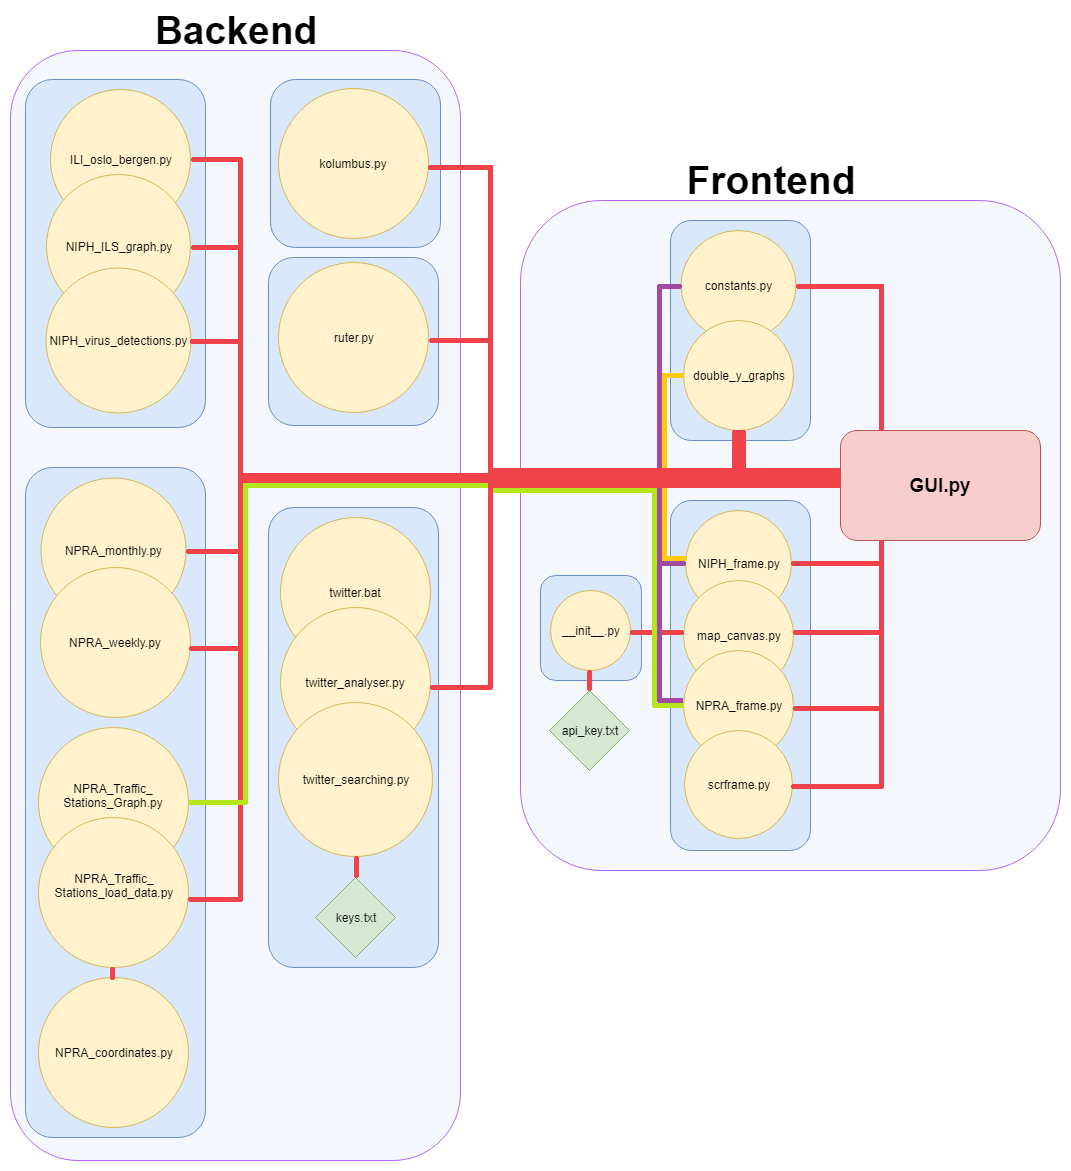

The diagram above was exported from draw.io. Its source (the exported page's mxGraphModel, read from the mxfile embedded in the PNG):
<mxGraphModel dx="1426" dy="923" grid="1" gridSize="10" guides="1" tooltips="1" connect="1" arrows="1" fold="1" page="1" pageScale="1" pageWidth="827" pageHeight="1169" background="#ffffff" math="0" shadow="0">
  <root>
    <mxCell id="0" />
    <mxCell id="1" parent="0" />
    <mxCell id="76" value="" style="rounded=0;whiteSpace=wrap;html=1;fillColor=#FFFFFF;" vertex="1" parent="1">
      <mxGeometry y="90" width="1070" height="1170" as="geometry" />
    </mxCell>
    <mxCell id="71" value="" style="rounded=1;whiteSpace=wrap;html=1;fillColor=#F4F7FC;strokeColor=#B266FF;" vertex="1" parent="1">
      <mxGeometry x="10" y="140" width="450" height="1110" as="geometry" />
    </mxCell>
    <mxCell id="68" value="" style="rounded=1;whiteSpace=wrap;html=1;fillColor=#dae8fc;strokeColor=#6c8ebf;" vertex="1" parent="1">
      <mxGeometry x="268" y="597" width="170" height="460" as="geometry" />
    </mxCell>
    <mxCell id="64" value="twitter.bat" style="ellipse;whiteSpace=wrap;html=1;aspect=fixed;fillColor=#fff2cc;strokeColor=#d6b656;" vertex="1" parent="1">
      <mxGeometry x="280" y="607" width="150" height="150" as="geometry" />
    </mxCell>
    <mxCell id="66" value="twitter_analyser.py" style="ellipse;whiteSpace=wrap;html=1;aspect=fixed;fillColor=#fff2cc;strokeColor=#d6b656;" vertex="1" parent="1">
      <mxGeometry x="280" y="697" width="150" height="150" as="geometry" />
    </mxCell>
    <mxCell id="61" value="" style="rounded=1;whiteSpace=wrap;html=1;fillColor=#dae8fc;strokeColor=#6c8ebf;" vertex="1" parent="1">
      <mxGeometry x="25" y="557" width="180" height="670" as="geometry" />
    </mxCell>
    <mxCell id="55" value="" style="rounded=1;whiteSpace=wrap;html=1;fillColor=#dae8fc;strokeColor=#6c8ebf;" vertex="1" parent="1">
      <mxGeometry x="25" y="169" width="180" height="348" as="geometry" />
    </mxCell>
    <mxCell id="51" value="" style="rounded=1;whiteSpace=wrap;html=1;fillColor=#dae8fc;strokeColor=#6c8ebf;" vertex="1" parent="1">
      <mxGeometry x="270" y="169" width="170" height="168" as="geometry" />
    </mxCell>
    <mxCell id="43" value="" style="rounded=1;whiteSpace=wrap;html=1;fillColor=#F4F7FC;strokeColor=#B266FF;" vertex="1" parent="1">
      <mxGeometry x="520" y="290" width="540" height="670" as="geometry" />
    </mxCell>
    <mxCell id="39" value="" style="rounded=1;whiteSpace=wrap;html=1;fillColor=#dae8fc;strokeColor=#6c8ebf;" vertex="1" parent="1">
      <mxGeometry x="540" y="665" width="101" height="105" as="geometry" />
    </mxCell>
    <mxCell id="37" value="" style="rounded=1;whiteSpace=wrap;html=1;fillColor=#dae8fc;strokeColor=#6c8ebf;" vertex="1" parent="1">
      <mxGeometry x="670" y="590" width="140" height="350" as="geometry" />
    </mxCell>
    <mxCell id="36" value="" style="rounded=1;whiteSpace=wrap;html=1;fillColor=#dae8fc;strokeColor=#6c8ebf;" vertex="1" parent="1">
      <mxGeometry x="670" y="310" width="140" height="220" as="geometry" />
    </mxCell>
    <mxCell id="34" value="NIPH_frame.py" style="ellipse;whiteSpace=wrap;html=1;aspect=fixed;fillColor=#fff2cc;strokeColor=#d6b656;" vertex="1" parent="1">
      <mxGeometry x="684.5" y="600" width="106" height="106" as="geometry" />
    </mxCell>
    <mxCell id="10" value="&lt;b&gt;&lt;font style=&quot;font-size: 19px&quot;&gt;GUI.py&lt;/font&gt;&lt;/b&gt;" style="rounded=1;whiteSpace=wrap;html=1;fillColor=#f8cecc;strokeColor=#b85450;" vertex="1" parent="1">
      <mxGeometry x="840" y="520" width="200" height="110" as="geometry" />
    </mxCell>
    <mxCell id="11" value="constants.py&lt;br&gt;" style="ellipse;whiteSpace=wrap;html=1;fillColor=#fff2cc;strokeColor=#d6b656;" vertex="1" parent="1">
      <mxGeometry x="680" y="320" width="115" height="110" as="geometry" />
    </mxCell>
    <mxCell id="12" value="double_y_graphs" style="ellipse;whiteSpace=wrap;html=1;aspect=fixed;fillColor=#fff2cc;strokeColor=#d6b656;" vertex="1" parent="1">
      <mxGeometry x="682.5" y="410" width="110" height="110" as="geometry" />
    </mxCell>
    <mxCell id="13" value="map_canvas.py&lt;br&gt;" style="ellipse;whiteSpace=wrap;html=1;aspect=fixed;fillColor=#fff2cc;strokeColor=#d6b656;" vertex="1" parent="1">
      <mxGeometry x="682.5" y="670" width="110" height="110" as="geometry" />
    </mxCell>
    <mxCell id="15" value="NPRA_frame.py" style="ellipse;whiteSpace=wrap;html=1;aspect=fixed;fillColor=#fff2cc;strokeColor=#d6b656;" vertex="1" parent="1">
      <mxGeometry x="682.5" y="740" width="110" height="110" as="geometry" />
    </mxCell>
    <mxCell id="16" value="scrframe.py" style="ellipse;whiteSpace=wrap;html=1;aspect=fixed;fillColor=#fff2cc;strokeColor=#d6b656;" vertex="1" parent="1">
      <mxGeometry x="683.5" y="820" width="108" height="108" as="geometry" />
    </mxCell>
    <mxCell id="38" value="__init__.py" style="ellipse;whiteSpace=wrap;html=1;aspect=fixed;fillColor=#fff2cc;strokeColor=#d6b656;" vertex="1" parent="1">
      <mxGeometry x="550" y="680" width="80" height="80" as="geometry" />
    </mxCell>
    <mxCell id="40" value="api_key.txt" style="rhombus;whiteSpace=wrap;html=1;fillColor=#d5e8d4;strokeColor=#82b366;" vertex="1" parent="1">
      <mxGeometry x="900" y="680" width="80" height="80" as="geometry" />
    </mxCell>
    <mxCell id="44" value="&lt;font style=&quot;font-size: 39px&quot;&gt;&lt;b&gt;Frontend&lt;/b&gt;&lt;/font&gt;" style="text;html=1;strokeColor=none;fillColor=none;align=center;verticalAlign=middle;whiteSpace=wrap;rounded=0;" vertex="1" parent="1">
      <mxGeometry x="750" y="260" width="40" height="20" as="geometry" />
    </mxCell>
    <mxCell id="50" value="kolumbus.py" style="ellipse;whiteSpace=wrap;html=1;aspect=fixed;fillColor=#fff2cc;strokeColor=#d6b656;" vertex="1" parent="1">
      <mxGeometry x="278" y="178" width="150" height="150" as="geometry" />
    </mxCell>
    <mxCell id="52" value="ILI_oslo_bergen.py" style="ellipse;whiteSpace=wrap;html=1;aspect=fixed;fillColor=#fff2cc;strokeColor=#d6b656;" vertex="1" parent="1">
      <mxGeometry x="50" y="178.5" width="140" height="140" as="geometry" />
    </mxCell>
    <mxCell id="53" value="NIPH_ILS_graph.py" style="ellipse;whiteSpace=wrap;html=1;aspect=fixed;fillColor=#fff2cc;strokeColor=#d6b656;" vertex="1" parent="1">
      <mxGeometry x="46" y="264" width="144" height="144" as="geometry" />
    </mxCell>
    <mxCell id="54" value="NIPH_virus_detections.py" style="ellipse;whiteSpace=wrap;html=1;aspect=fixed;fillColor=#fff2cc;strokeColor=#d6b656;" vertex="1" parent="1">
      <mxGeometry x="45.5" y="357" width="145" height="145" as="geometry" />
    </mxCell>
    <mxCell id="56" value="NPRA_monthly.py" style="ellipse;whiteSpace=wrap;html=1;aspect=fixed;fillColor=#fff2cc;strokeColor=#d6b656;" vertex="1" parent="1">
      <mxGeometry x="40" y="567" width="145" height="145" as="geometry" />
    </mxCell>
    <mxCell id="57" value="NPRA_weekly.py" style="ellipse;whiteSpace=wrap;html=1;aspect=fixed;fillColor=#fff2cc;direction=south;strokeColor=#d6b656;" vertex="1" parent="1">
      <mxGeometry x="40" y="657" width="150" height="150" as="geometry" />
    </mxCell>
    <mxCell id="58" value="NPRA_Traffic_&lt;br&gt;Stations_Graph.py&lt;br&gt;&lt;br&gt;" style="ellipse;whiteSpace=wrap;html=1;aspect=fixed;fillColor=#fff2cc;strokeColor=#d6b656;" vertex="1" parent="1">
      <mxGeometry x="37.5" y="817" width="150" height="150" as="geometry" />
    </mxCell>
    <mxCell id="59" value="NPRA_Traffic_&lt;br&gt;Stations_load_data.py&lt;br&gt;&lt;br&gt;" style="ellipse;whiteSpace=wrap;html=1;aspect=fixed;fillColor=#fff2cc;strokeColor=#d6b656;" vertex="1" parent="1">
      <mxGeometry x="37.5" y="907" width="150" height="150" as="geometry" />
    </mxCell>
    <mxCell id="60" value="NPRA_coordinates.py" style="ellipse;whiteSpace=wrap;html=1;aspect=fixed;fillColor=#fff2cc;strokeColor=#d6b656;" vertex="1" parent="1">
      <mxGeometry x="37.5" y="1067" width="150" height="150" as="geometry" />
    </mxCell>
    <mxCell id="62" value="" style="rounded=1;whiteSpace=wrap;html=1;fillColor=#dae8fc;strokeColor=#6c8ebf;" vertex="1" parent="1">
      <mxGeometry x="268" y="347" width="170" height="168" as="geometry" />
    </mxCell>
    <mxCell id="63" value="ruter.py" style="ellipse;whiteSpace=wrap;html=1;aspect=fixed;fillColor=#fff2cc;strokeColor=#d6b656;" vertex="1" parent="1">
      <mxGeometry x="278" y="352" width="150" height="150" as="geometry" />
    </mxCell>
    <mxCell id="65" value="twitter_searching.py" style="ellipse;whiteSpace=wrap;html=1;aspect=fixed;fillColor=#fff2cc;strokeColor=#d6b656;" vertex="1" parent="1">
      <mxGeometry x="278" y="792" width="154" height="154" as="geometry" />
    </mxCell>
    <mxCell id="67" value="keys.txt" style="rhombus;whiteSpace=wrap;html=1;fillColor=#d5e8d4;strokeColor=#82b366;" vertex="1" parent="1">
      <mxGeometry x="315" y="967" width="80" height="80" as="geometry" />
    </mxCell>
    <mxCell id="72" value="&lt;font size=&quot;1&quot;&gt;&lt;b style=&quot;font-size: 39px&quot;&gt;Backend&lt;/b&gt;&lt;/font&gt;" style="text;html=1;strokeColor=none;fillColor=none;align=center;verticalAlign=middle;whiteSpace=wrap;rounded=0;" vertex="1" parent="1">
      <mxGeometry x="215" y="110" width="40" height="20" as="geometry" />
    </mxCell>
  </root>
</mxGraphModel>